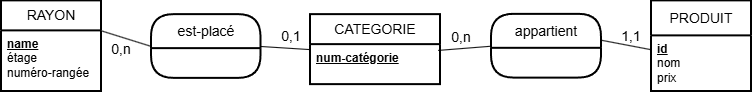

The diagram above was exported from draw.io. Its source (the exported page's mxGraphModel, read from the mxfile embedded in the PNG):
<mxGraphModel dx="924" dy="611" grid="1" gridSize="10" guides="1" tooltips="1" connect="1" arrows="1" fold="1" page="1" pageScale="1" pageWidth="827" pageHeight="1169" math="0" shadow="0">
  <root>
    <mxCell id="0" />
    <mxCell id="1" parent="0" />
    <mxCell id="ceonPuVUo6buqhgisydS-11" value="appartient" style="swimlane;childLayout=stackLayout;horizontal=1;startSize=34;horizontalStack=0;rounded=1;fontSize=14;fontStyle=0;strokeWidth=2;resizeParent=0;resizeLast=1;shadow=0;dashed=0;align=center;arcSize=22;whiteSpace=wrap;html=1;strokeColor=default;verticalAlign=middle;fontFamily=Helvetica;fontColor=default;fillColor=default;" parent="1" vertex="1">
      <mxGeometry x="530" y="52.82" width="110" height="63.75" as="geometry" />
    </mxCell>
    <mxCell id="ceonPuVUo6buqhgisydS-15" value="RAYON" style="swimlane;childLayout=stackLayout;horizontal=1;startSize=30;horizontalStack=0;rounded=1;fontSize=14;fontStyle=0;strokeWidth=2;resizeParent=0;resizeLast=1;shadow=0;dashed=0;align=center;arcSize=0;whiteSpace=wrap;html=1;" parent="1" vertex="1">
      <mxGeometry x="40" y="39.38" width="100" height="90.62" as="geometry" />
    </mxCell>
    <mxCell id="ceonPuVUo6buqhgisydS-16" value="&lt;div&gt;&lt;b&gt;&lt;u&gt;name&lt;/u&gt;&lt;/b&gt;&lt;/div&gt;&lt;div&gt;étage&lt;/div&gt;&lt;div&gt;numéro-rangée&lt;/div&gt;" style="align=left;strokeColor=none;fillColor=none;spacingLeft=4;spacingRight=4;fontSize=12;verticalAlign=top;resizable=0;rotatable=0;part=1;html=1;whiteSpace=wrap;" parent="ceonPuVUo6buqhgisydS-15" vertex="1">
      <mxGeometry y="30" width="100" height="60.620000000000005" as="geometry" />
    </mxCell>
    <mxCell id="ceonPuVUo6buqhgisydS-17" value="CATEGORIE" style="swimlane;childLayout=stackLayout;horizontal=1;startSize=30;horizontalStack=0;rounded=1;fontSize=14;fontStyle=0;strokeWidth=2;resizeParent=0;resizeLast=1;shadow=0;dashed=0;align=center;arcSize=0;whiteSpace=wrap;html=1;" parent="1" vertex="1">
      <mxGeometry x="349" y="53.13" width="130" height="70" as="geometry" />
    </mxCell>
    <mxCell id="ceonPuVUo6buqhgisydS-18" value="&lt;b&gt;&lt;u&gt;num-catégorie&lt;/u&gt;&lt;/b&gt;" style="align=left;strokeColor=none;fillColor=none;spacingLeft=4;spacingRight=4;fontSize=12;verticalAlign=top;resizable=0;rotatable=0;part=1;html=1;whiteSpace=wrap;" parent="ceonPuVUo6buqhgisydS-17" vertex="1">
      <mxGeometry y="30" width="130" height="40" as="geometry" />
    </mxCell>
    <mxCell id="ceonPuVUo6buqhgisydS-24" value="est-placé" style="swimlane;childLayout=stackLayout;horizontal=1;startSize=34;horizontalStack=0;rounded=1;fontSize=14;fontStyle=0;strokeWidth=2;resizeParent=0;resizeLast=1;shadow=0;dashed=0;align=center;arcSize=22;whiteSpace=wrap;html=1;strokeColor=default;verticalAlign=middle;fontFamily=Helvetica;fontColor=default;fillColor=default;" parent="1" vertex="1">
      <mxGeometry x="190" y="53.13" width="109.5" height="63.75" as="geometry" />
    </mxCell>
    <mxCell id="ceonPuVUo6buqhgisydS-26" value="PRODUIT" style="swimlane;childLayout=stackLayout;horizontal=1;startSize=35;horizontalStack=0;rounded=1;fontSize=14;fontStyle=0;strokeWidth=2;resizeParent=0;resizeLast=1;shadow=0;dashed=0;align=center;arcSize=0;whiteSpace=wrap;html=1;" parent="1" vertex="1">
      <mxGeometry x="690" y="39.38" width="100" height="90.62" as="geometry" />
    </mxCell>
    <mxCell id="ceonPuVUo6buqhgisydS-27" value="&lt;div&gt;&lt;b&gt;&lt;u&gt;id&lt;/u&gt;&lt;/b&gt;&lt;/div&gt;&lt;div&gt;nom&lt;/div&gt;&lt;div&gt;prix&lt;/div&gt;" style="align=left;strokeColor=none;fillColor=none;spacingLeft=4;spacingRight=4;fontSize=12;verticalAlign=top;resizable=0;rotatable=0;part=1;html=1;whiteSpace=wrap;" parent="ceonPuVUo6buqhgisydS-26" vertex="1">
      <mxGeometry y="35" width="100" height="55.620000000000005" as="geometry" />
    </mxCell>
    <mxCell id="ceonPuVUo6buqhgisydS-30" value="" style="endArrow=none;html=1;rounded=0;fontFamily=Helvetica;fontSize=12;fontColor=default;entryX=0;entryY=0.5;entryDx=0;entryDy=0;exitX=0.982;exitY=0.145;exitDx=0;exitDy=0;exitPerimeter=0;" parent="1" source="ceonPuVUo6buqhgisydS-18" target="ceonPuVUo6buqhgisydS-11" edge="1">
      <mxGeometry width="50" height="50" relative="1" as="geometry">
        <mxPoint x="460" y="420" as="sourcePoint" />
        <mxPoint x="510" y="370" as="targetPoint" />
      </mxGeometry>
    </mxCell>
    <mxCell id="ceonPuVUo6buqhgisydS-34" value="" style="endArrow=none;html=1;rounded=0;fontFamily=Helvetica;fontSize=12;fontColor=default;entryX=1;entryY=0.5;entryDx=0;entryDy=0;exitX=0;exitY=0.5;exitDx=0;exitDy=0;" parent="1" source="ceonPuVUo6buqhgisydS-17" target="ceonPuVUo6buqhgisydS-24" edge="1">
      <mxGeometry width="50" height="50" relative="1" as="geometry">
        <mxPoint x="319" y="450" as="sourcePoint" />
        <mxPoint x="360" y="400" as="targetPoint" />
      </mxGeometry>
    </mxCell>
    <mxCell id="ceonPuVUo6buqhgisydS-40" value="&lt;font face=&quot;Helvetica&quot; style=&quot;font-size: 14px;&quot;&gt;0,1&lt;/font&gt;" style="text;html=1;whiteSpace=wrap;strokeColor=none;fillColor=none;align=center;verticalAlign=middle;rounded=0;fontFamily=Helvetica;fontSize=12;fontColor=default;" parent="1" vertex="1">
      <mxGeometry x="299.5" y="60" width="60" height="30" as="geometry" />
    </mxCell>
    <mxCell id="ceonPuVUo6buqhgisydS-41" value="&lt;font face=&quot;Helvetica&quot; style=&quot;font-size: 14px;&quot;&gt;0,n&lt;/font&gt;" style="text;html=1;whiteSpace=wrap;strokeColor=none;fillColor=none;align=center;verticalAlign=middle;rounded=0;fontFamily=Helvetica;fontSize=12;fontColor=default;" parent="1" vertex="1">
      <mxGeometry x="130" y="73.13" width="60" height="30" as="geometry" />
    </mxCell>
    <mxCell id="ceonPuVUo6buqhgisydS-47" value="" style="group" parent="1" vertex="1" connectable="0">
      <mxGeometry x="470" y="60" width="60" height="30" as="geometry" />
    </mxCell>
    <mxCell id="ceonPuVUo6buqhgisydS-45" value="&lt;font face=&quot;Helvetica&quot; style=&quot;font-size: 14px;&quot;&gt;0,n&lt;/font&gt;" style="text;html=1;whiteSpace=wrap;strokeColor=none;fillColor=none;align=center;verticalAlign=middle;rounded=0;fontFamily=Helvetica;fontSize=12;fontColor=default;" parent="ceonPuVUo6buqhgisydS-47" vertex="1">
      <mxGeometry y="1" width="60" height="30" as="geometry" />
    </mxCell>
    <mxCell id="ceonPuVUo6buqhgisydS-29" value="" style="endArrow=none;html=1;rounded=0;fontFamily=Helvetica;fontSize=12;fontColor=default;exitX=1.003;exitY=0.408;exitDx=0;exitDy=0;exitPerimeter=0;entryX=0;entryY=0.25;entryDx=0;entryDy=0;" parent="1" source="ceonPuVUo6buqhgisydS-11" edge="1" target="ceonPuVUo6buqhgisydS-27">
      <mxGeometry width="50" height="50" relative="1" as="geometry">
        <mxPoint x="499" y="131" as="sourcePoint" />
        <mxPoint x="599" y="121.5" as="targetPoint" />
      </mxGeometry>
    </mxCell>
    <mxCell id="ceonPuVUo6buqhgisydS-52" value="&lt;font face=&quot;Helvetica&quot; style=&quot;font-size: 14px;&quot;&gt;1,1&lt;/font&gt;" style="text;html=1;whiteSpace=wrap;strokeColor=none;fillColor=none;align=center;verticalAlign=middle;rounded=0;fontFamily=Helvetica;fontSize=12;fontColor=default;" parent="1" vertex="1">
      <mxGeometry x="640" y="60" width="60" height="30" as="geometry" />
    </mxCell>
    <mxCell id="ceonPuVUo6buqhgisydS-35" value="" style="endArrow=none;html=1;rounded=0;fontFamily=Helvetica;fontSize=12;fontColor=default;entryX=1;entryY=0;entryDx=0;entryDy=0;exitX=0;exitY=0.5;exitDx=0;exitDy=0;" parent="1" source="ceonPuVUo6buqhgisydS-24" target="ceonPuVUo6buqhgisydS-16" edge="1">
      <mxGeometry width="50" height="50" relative="1" as="geometry">
        <mxPoint x="479" y="399.98" as="sourcePoint" />
        <mxPoint x="599" y="396.5" as="targetPoint" />
      </mxGeometry>
    </mxCell>
  </root>
</mxGraphModel>